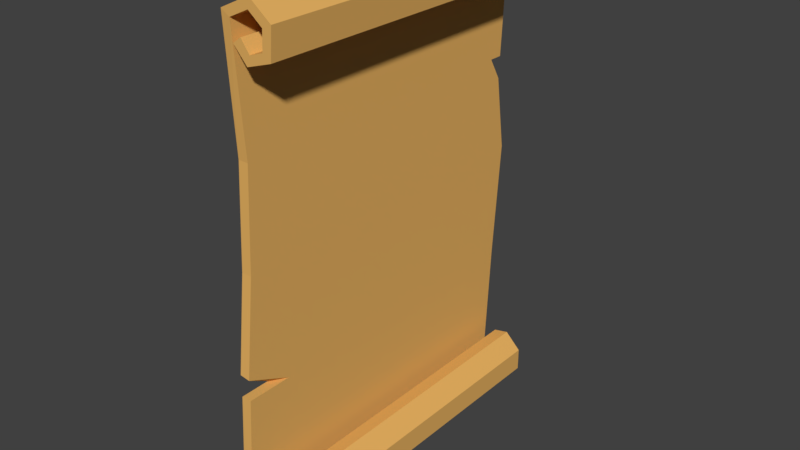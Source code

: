 # Source: Recipe.blend  (saved by Blender 2.77.0; exported with 4.5.12 LTS)
import bpy
from mathutils import Matrix  # noqa: F401  (used for matrix-valued properties, if any)

bpy.ops.wm.read_factory_settings(use_empty=True)
scene = bpy.context.scene
scene.name = 'Scene'

# ---- collections
col_collection_1 = bpy.data.collections.new('Collection 1'); scene.collection.children.link(col_collection_1)

# ---- materials (node trees are filled in below, after node groups)
mat_paper = bpy.data.materials.new('Paper')
mat_paper.alpha_threshold = 0.0
mat_paper.use_transparent_shadow = False
mat_paper.diffuse_color = (0.8, 0.4461, 0.1228, 1.0)
mat_paper.roughness = 0.5

# ---- material node trees

# ---- world
world_world = bpy.data.worlds.new('World'); scene.world = world_world
world_world.color = (0.05088, 0.05088, 0.05088)
world_world.use_sun_shadow = False
world_world.sun_shadow_jitter_overblur = 0.0
world_world.cycles.sampling_method = 'MANUAL'

# ---- meshes
me_plane_003 = bpy.data.meshes.new('Plane.003')
me_plane_003.from_pydata([(-0.817, -0.5775, -0.04708), (0.7183, -0.6256, -0.04708), (-0.817, 0.6178, -0.04708), (0.7183, 0.5696, -0.04708), (-0.417, -0.5501, -0.04708), (-0.0817, -0.5666, -0.04708), (0.3183, -0.6009, -0.04708), (0.3183, 0.5943, -0.04708), (-0.0817, 0.6286, -0.04708), (-0.417, 0.5943, -0.04708), (0.7755, -0.6256, -0.003892), (0.7755, 0.5696, -0.003892), (0.7755, -0.6256, 0.0428), (0.7755, 0.5696, 0.0428), (0.7381, -0.6256, 0.07664), (0.7381, 0.5696, 0.07664), (0.6844, -0.6256, 0.07664), (0.6844, 0.5696, 0.07664), (0.6494, -0.6256, 0.04396), (0.6494, 0.5696, 0.04396), (0.6599, -0.6256, 0.01128), (0.6599, 0.5696, 0.01128), (-0.8485, -0.5775, 0.02062), (-0.8485, 0.6178, 0.02062), (-0.8111, -0.5775, 0.06731), (-0.8111, 0.6178, 0.06731), (-0.7481, -0.5775, 0.06381), (-0.7481, 0.6178, 0.06381), (-0.7329, -0.5775, 0.01712), (-0.7329, 0.6178, 0.01712), (-0.7726, -0.5775, -0.01206), (-0.7726, 0.6178, -0.01206), (-0.8356, 0.6178, -0.0763), (-0.8356, -0.5775, -0.0763), (0.3183, -0.6009, -0.08173), (0.7293, -0.6256, -0.07993), (0.7293, 0.5696, -0.07993), (-0.417, 0.5943, -0.08173), (-0.417, -0.5501, -0.08173), (-0.0817, -0.5666, -0.08173), (0.3183, 0.5943, -0.08173), (-0.0817, 0.6286, -0.08173), (0.8065, -0.6256, -0.01934), (0.8065, 0.5696, -0.01934), (0.8072, -0.6256, 0.05684), (0.8072, 0.5696, 0.05684), (0.7506, -0.6256, 0.109), (0.7506, 0.5696, 0.109), (0.6717, -0.6256, 0.1089), (0.6717, 0.5696, 0.1089), (0.6159, -0.6256, 0.05268), (0.6159, 0.5696, 0.05268), (0.6269, -0.6256, 0.0006776), (0.6269, 0.5696, 0.0006776), (-0.8829, 0.6178, 0.02475), (-0.8829, -0.5775, 0.02475), (-0.8253, 0.6178, 0.09894), (-0.8253, -0.5775, 0.09894), (-0.727, 0.6178, 0.09126), (-0.727, -0.5775, 0.09126), (-0.7, 0.6178, 0.006504), (-0.7, -0.5775, 0.006504), (-0.7521, 0.6178, -0.03998), (-0.7521, -0.5775, -0.03998), (0.3183, -0.4447, -0.04708), (0.2474, -0.6009, -0.04708), (0.3183, -0.4975, -0.08173), (0.2425, -0.6009, -0.08173), (-0.417, 0.5444, -0.04708), (-0.3408, 0.5896, -0.04708), (-0.417, 0.5222, -0.08173), (-0.3426, 0.5897, -0.08173)], [], [(6, 1, 3, 7, 64), (0, 4, 68, 9, 2), (38, 70, 71, 41, 39), (3, 1, 10, 11), (11, 10, 12, 13), (13, 12, 14, 15), (15, 14, 16, 17), (17, 16, 18, 19), (19, 18, 20, 21), (0, 2, 23, 22), (22, 23, 25, 24), (24, 25, 27, 26), (26, 27, 29, 28), (28, 29, 31, 30), (34, 66, 40, 36, 35), (33, 32, 37, 70, 38), (68, 69, 71, 70), (38, 39, 5, 4), (64, 65, 67, 66), (36, 43, 42, 35), (43, 45, 44, 42), (45, 47, 46, 44), (47, 49, 48, 46), (49, 51, 50, 48), (51, 53, 52, 50), (33, 55, 54, 32), (55, 57, 56, 54), (57, 59, 58, 56), (59, 61, 60, 58), (61, 63, 62, 60), (17, 49, 47, 15), (14, 46, 48, 16), (26, 59, 57, 24), (6, 34, 35, 1), (25, 56, 58, 27), (19, 51, 49, 17), (9, 37, 32, 2), (16, 48, 50, 18), (11, 43, 36, 3), (28, 61, 59, 26), (0, 33, 38, 4), (20, 52, 53, 21), (1, 35, 42, 10), (27, 58, 60, 29), (41, 71, 69, 8), (21, 53, 51, 19), (31, 62, 63, 30), (18, 50, 52, 20), (13, 45, 43, 11), (30, 63, 61, 28), (64, 66, 34, 6), (10, 42, 44, 12), (29, 60, 62, 31), (3, 36, 40, 7), (22, 55, 33, 0), (7, 40, 41, 8), (2, 32, 54, 23), (15, 47, 45, 13), (12, 44, 46, 14), (9, 68, 70, 37), (24, 57, 55, 22), (23, 54, 56, 25), (5, 65, 64, 7, 8), (39, 41, 40, 66, 67), (5, 39, 67, 65), (4, 5, 8, 69, 68)])
_ca = me_plane_003.color_attributes.new('Col', 'BYTE_COLOR', 'CORNER')
_ca.data.foreach_set('color', [0.7991, 0.4452, 0.1221, 1.0, 0.7991, 0.4452, 0.1221, 1.0, 0.7991, 0.4452, 0.1221, 1.0, 0.7991, 0.4452, 0.1221, 1.0, 0.7991, 0.4452, 0.1221, 1.0, 0.7991, 0.4452, 0.1221, 1.0, 0.7991, 0.4452, 0.1221, 1.0, 0.7991, 0.4452, 0.1221, 1.0, 0.7991, 0.4452, 0.1221, 1.0, 0.7991, 0.4452, 0.1221, 1.0, 0.7991, 0.4452, 0.1221, 1.0, 0.7991, 0.4452, 0.1221, 1.0, 0.7991, 0.4452, 0.1221, 1.0, 0.7991, 0.4452, 0.1221, 1.0, 0.7991, 0.4452, 0.1221, 1.0, 0.7991, 0.4452, 0.1221, 1.0, 0.7991, 0.4452, 0.1221, 1.0, 0.7991, 0.4452, 0.1221, 1.0, 0.7991, 0.4452, 0.1221, 1.0, 0.7991, 0.4452, 0.1221, 1.0, 0.7991, 0.4452, 0.1221, 1.0, 0.7991, 0.4452, 0.1221, 1.0, 0.7991, 0.4452, 0.1221, 1.0, 0.7991, 0.4452, 0.1221, 1.0, 0.7991, 0.4452, 0.1221, 1.0, 0.7991, 0.4452, 0.1221, 1.0, 0.7991, 0.4452, 0.1221, 1.0, 0.7991, 0.4452, 0.1221, 1.0, 0.7991, 0.4452, 0.1221, 1.0, 0.7991, 0.4452, 0.1221, 1.0, 0.7991, 0.4452, 0.1221, 1.0, 0.7991, 0.4452, 0.1221, 1.0, 0.7991, 0.4452, 0.1221, 1.0, 0.7991, 0.4452, 0.1221, 1.0, 0.7991, 0.4452, 0.1221, 1.0, 0.7991, 0.4452, 0.1221, 1.0, 0.7991, 0.4452, 0.1221, 1.0, 0.7991, 0.4452, 0.1221, 1.0, 0.7991, 0.4452, 0.1221, 1.0, 0.7991, 0.4452, 0.1221, 1.0, 0.7991, 0.4452, 0.1221, 1.0, 0.7991, 0.4452, 0.1221, 1.0, 0.7991, 0.4452, 0.1221, 1.0, 0.7991, 0.4452, 0.1221, 1.0, 0.7991, 0.4452, 0.1221, 1.0, 0.7991, 0.4452, 0.1221, 1.0, 0.7991, 0.4452, 0.1221, 1.0, 0.7991, 0.4452, 0.1221, 1.0, 0.7991, 0.4452, 0.1221, 1.0, 0.7991, 0.4452, 0.1221, 1.0, 0.7991, 0.4452, 0.1221, 1.0, 0.7991, 0.4452, 0.1221, 1.0, 0.7991, 0.4452, 0.1221, 1.0, 0.7991, 0.4452, 0.1221, 1.0, 0.7991, 0.4452, 0.1221, 1.0, 0.7991, 0.4452, 0.1221, 1.0, 0.7991, 0.4452, 0.1221, 1.0, 0.7991, 0.4452, 0.1221, 1.0, 0.7991, 0.4452, 0.1221, 1.0, 0.7991, 0.4452, 0.1221, 1.0, 0.7991, 0.4452, 0.1221, 1.0, 0.7991, 0.4452, 0.1221, 1.0, 0.7991, 0.4452, 0.1221, 1.0, 0.7991, 0.4452, 0.1221, 1.0, 0.7991, 0.4452, 0.1221, 1.0, 0.7991, 0.4452, 0.1221, 1.0, 0.7991, 0.4452, 0.1221, 1.0, 0.7991, 0.4452, 0.1221, 1.0, 0.7991, 0.4452, 0.1221, 1.0, 0.7991, 0.4452, 0.1221, 1.0, 0.7991, 0.4452, 0.1221, 1.0, 0.7991, 0.4452, 0.1221, 1.0, 0.7991, 0.4452, 0.1221, 1.0, 0.7991, 0.4452, 0.1221, 1.0, 0.7991, 0.4452, 0.1221, 1.0, 0.7991, 0.4452, 0.1221, 1.0, 0.7991, 0.4452, 0.1221, 1.0, 0.7991, 0.4452, 0.1221, 1.0, 0.7991, 0.4452, 0.1221, 1.0, 0.7991, 0.4452, 0.1221, 1.0, 0.7991, 0.4452, 0.1221, 1.0, 0.7991, 0.4452, 0.1221, 1.0, 0.7991, 0.4452, 0.1221, 1.0, 0.7991, 0.4452, 0.1221, 1.0, 0.7991, 0.4452, 0.1221, 1.0, 0.7991, 0.4452, 0.1221, 1.0, 0.7991, 0.4452, 0.1221, 1.0, 0.7991, 0.4452, 0.1221, 1.0, 0.7991, 0.4452, 0.1221, 1.0, 0.7991, 0.4452, 0.1221, 1.0, 0.7991, 0.4452, 0.1221, 1.0, 0.7991, 0.4452, 0.1221, 1.0, 0.7991, 0.4452, 0.1221, 1.0, 0.7991, 0.4452, 0.1221, 1.0, 0.7991, 0.4452, 0.1221, 1.0, 0.7991, 0.4452, 0.1221, 1.0, 0.7991, 0.4452, 0.1221, 1.0, 0.7991, 0.4452, 0.1221, 1.0, 0.7991, 0.4452, 0.1221, 1.0, 0.7991, 0.4452, 0.1221, 1.0, 0.7991, 0.4452, 0.1221, 1.0, 0.7991, 0.4452, 0.1221, 1.0, 0.7991, 0.4452, 0.1221, 1.0, 0.7991, 0.4452, 0.1221, 1.0, 0.7991, 0.4452, 0.1221, 1.0, 0.7991, 0.4452, 0.1221, 1.0, 0.7991, 0.4452, 0.1221, 1.0, 0.7991, 0.4452, 0.1221, 1.0, 0.7991, 0.4452, 0.1221, 1.0, 0.7991, 0.4452, 0.1221, 1.0, 0.7991, 0.4452, 0.1221, 1.0, 0.7991, 0.4452, 0.1221, 1.0, 0.7991, 0.4452, 0.1221, 1.0, 0.7991, 0.4452, 0.1221, 1.0, 0.7991, 0.4452, 0.1221, 1.0, 0.7991, 0.4452, 0.1221, 1.0, 0.7991, 0.4452, 0.1221, 1.0, 0.7991, 0.4452, 0.1221, 1.0, 0.7991, 0.4452, 0.1221, 1.0, 0.7991, 0.4452, 0.1221, 1.0, 0.7991, 0.4452, 0.1221, 1.0, 0.7991, 0.4452, 0.1221, 1.0, 0.7991, 0.4452, 0.1221, 1.0, 0.7991, 0.4452, 0.1221, 1.0, 0.7991, 0.4452, 0.1221, 1.0, 0.7991, 0.4452, 0.1221, 1.0, 0.7991, 0.4452, 0.1221, 1.0, 0.7991, 0.4452, 0.1221, 1.0, 0.7991, 0.4452, 0.1221, 1.0, 0.7991, 0.4452, 0.1221, 1.0, 0.7991, 0.4452, 0.1221, 1.0, 0.7991, 0.4452, 0.1221, 1.0, 0.7991, 0.4452, 0.1221, 1.0, 0.7991, 0.4452, 0.1221, 1.0, 0.7991, 0.4452, 0.1221, 1.0, 0.7991, 0.4452, 0.1221, 1.0, 0.7991, 0.4452, 0.1221, 1.0, 0.7991, 0.4452, 0.1221, 1.0, 0.7991, 0.4452, 0.1221, 1.0, 0.7991, 0.4452, 0.1221, 1.0, 0.7991, 0.4452, 0.1221, 1.0, 0.7991, 0.4452, 0.1221, 1.0, 0.7991, 0.4452, 0.1221, 1.0, 0.7991, 0.4452, 0.1221, 1.0, 0.7991, 0.4452, 0.1221, 1.0, 0.7991, 0.4452, 0.1221, 1.0, 0.7991, 0.4452, 0.1221, 1.0, 0.7991, 0.4452, 0.1221, 1.0, 0.7991, 0.4452, 0.1221, 1.0, 0.7991, 0.4452, 0.1221, 1.0, 0.7991, 0.4452, 0.1221, 1.0, 0.7991, 0.4452, 0.1221, 1.0, 0.7991, 0.4452, 0.1221, 1.0, 0.7991, 0.4452, 0.1221, 1.0, 0.7991, 0.4452, 0.1221, 1.0, 0.7991, 0.4452, 0.1221, 1.0, 0.7991, 0.4452, 0.1221, 1.0, 0.7991, 0.4452, 0.1221, 1.0, 0.7991, 0.4452, 0.1221, 1.0, 0.7991, 0.4452, 0.1221, 1.0, 0.7991, 0.4452, 0.1221, 1.0, 0.7991, 0.4452, 0.1221, 1.0, 0.7991, 0.4452, 0.1221, 1.0, 0.7991, 0.4452, 0.1221, 1.0, 0.7991, 0.4452, 0.1221, 1.0, 0.7991, 0.4452, 0.1221, 1.0, 0.7991, 0.4452, 0.1221, 1.0, 0.7991, 0.4452, 0.1221, 1.0, 0.7991, 0.4452, 0.1221, 1.0, 0.7991, 0.4452, 0.1221, 1.0, 0.7991, 0.4452, 0.1221, 1.0, 0.7991, 0.4452, 0.1221, 1.0, 0.7991, 0.4452, 0.1221, 1.0, 0.7991, 0.4452, 0.1221, 1.0, 0.7991, 0.4452, 0.1221, 1.0, 0.7991, 0.4452, 0.1221, 1.0, 0.7991, 0.4452, 0.1221, 1.0, 0.7991, 0.4452, 0.1221, 1.0, 0.7991, 0.4452, 0.1221, 1.0, 0.7991, 0.4452, 0.1221, 1.0, 0.7991, 0.4452, 0.1221, 1.0, 0.7991, 0.4452, 0.1221, 1.0, 0.7991, 0.4452, 0.1221, 1.0, 0.7991, 0.4452, 0.1221, 1.0, 0.7991, 0.4452, 0.1221, 1.0, 0.7991, 0.4452, 0.1221, 1.0, 0.7991, 0.4452, 0.1221, 1.0, 0.7991, 0.4452, 0.1221, 1.0, 0.7991, 0.4452, 0.1221, 1.0, 0.7991, 0.4452, 0.1221, 1.0, 0.7991, 0.4452, 0.1221, 1.0, 0.7991, 0.4452, 0.1221, 1.0, 0.7991, 0.4452, 0.1221, 1.0, 0.7991, 0.4452, 0.1221, 1.0, 0.7991, 0.4452, 0.1221, 1.0, 0.7991, 0.4452, 0.1221, 1.0, 0.7991, 0.4452, 0.1221, 1.0, 0.7991, 0.4452, 0.1221, 1.0, 0.7991, 0.4452, 0.1221, 1.0, 0.7991, 0.4452, 0.1221, 1.0, 0.7991, 0.4452, 0.1221, 1.0, 0.7991, 0.4452, 0.1221, 1.0, 0.7991, 0.4452, 0.1221, 1.0, 0.7991, 0.4452, 0.1221, 1.0, 0.7991, 0.4452, 0.1221, 1.0, 0.7991, 0.4452, 0.1221, 1.0, 0.7991, 0.4452, 0.1221, 1.0, 0.7991, 0.4452, 0.1221, 1.0, 0.7991, 0.4452, 0.1221, 1.0, 0.7991, 0.4452, 0.1221, 1.0, 0.7991, 0.4452, 0.1221, 1.0, 0.7991, 0.4452, 0.1221, 1.0, 0.7991, 0.4452, 0.1221, 1.0, 0.7991, 0.4452, 0.1221, 1.0, 0.7991, 0.4452, 0.1221, 1.0, 0.7991, 0.4452, 0.1221, 1.0, 0.7991, 0.4452, 0.1221, 1.0, 0.7991, 0.4452, 0.1221, 1.0, 0.7991, 0.4452, 0.1221, 1.0, 0.7991, 0.4452, 0.1221, 1.0, 0.7991, 0.4452, 0.1221, 1.0, 0.7991, 0.4452, 0.1221, 1.0, 0.7991, 0.4452, 0.1221, 1.0, 0.7991, 0.4452, 0.1221, 1.0, 0.7991, 0.4452, 0.1221, 1.0, 0.7991, 0.4452, 0.1221, 1.0, 0.7991, 0.4452, 0.1221, 1.0, 0.7991, 0.4452, 0.1221, 1.0, 0.7991, 0.4452, 0.1221, 1.0, 0.7991, 0.4452, 0.1221, 1.0, 0.7991, 0.4452, 0.1221, 1.0, 0.7991, 0.4452, 0.1221, 1.0, 0.7991, 0.4452, 0.1221, 1.0, 0.7991, 0.4452, 0.1221, 1.0, 0.7991, 0.4452, 0.1221, 1.0, 0.7991, 0.4452, 0.1221, 1.0, 0.7991, 0.4452, 0.1221, 1.0, 0.7991, 0.4452, 0.1221, 1.0, 0.7991, 0.4452, 0.1221, 1.0, 0.7991, 0.4452, 0.1221, 1.0, 0.7991, 0.4452, 0.1221, 1.0, 0.7991, 0.4452, 0.1221, 1.0, 0.7991, 0.4452, 0.1221, 1.0, 0.7991, 0.4452, 0.1221, 1.0, 0.7991, 0.4452, 0.1221, 1.0, 0.7991, 0.4452, 0.1221, 1.0, 0.7991, 0.4452, 0.1221, 1.0, 0.7991, 0.4452, 0.1221, 1.0, 0.7991, 0.4452, 0.1221, 1.0, 0.7991, 0.4452, 0.1221, 1.0, 0.7991, 0.4452, 0.1221, 1.0, 0.7991, 0.4452, 0.1221, 1.0, 0.7991, 0.4452, 0.1221, 1.0, 0.7991, 0.4452, 0.1221, 1.0, 0.7991, 0.4452, 0.1221, 1.0, 0.7991, 0.4452, 0.1221, 1.0, 0.7991, 0.4452, 0.1221, 1.0, 0.7991, 0.4452, 0.1221, 1.0, 0.7991, 0.4452, 0.1221, 1.0, 0.7991, 0.4452, 0.1221, 1.0, 0.7991, 0.4452, 0.1221, 1.0, 0.7991, 0.4452, 0.1221, 1.0, 0.7991, 0.4452, 0.1221, 1.0, 0.7991, 0.4452, 0.1221, 1.0, 0.7991, 0.4452, 0.1221, 1.0, 0.7991, 0.4452, 0.1221, 1.0, 0.7991, 0.4452, 0.1221, 1.0, 0.7991, 0.4452, 0.1221, 1.0, 0.7991, 0.4452, 0.1221, 1.0, 0.7991, 0.4452, 0.1221, 1.0, 0.7991, 0.4452, 0.1221, 1.0, 0.7991, 0.4452, 0.1221, 1.0])
me_plane_003.materials.append(mat_paper)
me_plane_003.use_remesh_preserve_volume = False
me_plane_003.use_remesh_preserve_attributes = False
me_plane_003.use_mirror_vertex_groups = False
me_plane_003.update()

# ---- objects
ob_paper_02 = bpy.data.objects.new('Paper_02', me_plane_003)

# ---- transforms, parenting, visibility, modifiers, constraints
ob_paper_02.location = (0.0, 0.0, 0.0)
ob_paper_02.rotation_euler = (0.0, 1.571, 0.0)
ob_paper_02.lineart.crease_threshold = 0.0
_m = ob_paper_02.modifiers.new('Triangulate', 'TRIANGULATE')

# ---- collection membership
col_collection_1.objects.link(ob_paper_02)

# ---- scene / render settings (as saved in the file)
scene.frame_start = 1; scene.frame_end = 250; scene.frame_set(1)
scene.render.engine = 'BLENDER_EEVEE_NEXT'
scene.render.resolution_percentage = 50
scene.render.dither_intensity = 0.0
scene.cycles.use_denoising = False
scene.cycles.samples = 128
scene.cycles.sampling_pattern = 'TABULATED_SOBOL'
scene.cycles.light_sampling_threshold = 0.0
scene.cycles.use_adaptive_sampling = False
scene.cycles.use_light_tree = False
scene.cycles.blur_glossy = 0.0
scene.cycles.sample_clamp_indirect = 0.0
scene.view_settings.view_transform = 'Standard'
bpy.context.view_layer.update()

# ---- added for rendering (the .blend has no active camera and no usable light): camera, sun
cam_auto = bpy.data.cameras.new('AutoCamera')
cam_auto.lens = 50.0
cam_auto.sensor_width = 36.0
cam_auto.clip_end = 1000.0
ob_auto_camera = bpy.data.objects.new('AutoCamera', cam_auto)
scene.collection.objects.link(ob_auto_camera)
ob_auto_camera.location = (1.96883, -2.34478, 1.60203)
ob_auto_camera.rotation_euler = (1.09748, -7.21219e-08, 0.694738)
scene.camera = ob_auto_camera
light_auto_sun = bpy.data.lights.new('AutoSun', 'SUN')
light_auto_sun.energy = 3.0
light_auto_sun.angle = 0.0523599
ob_auto_sun = bpy.data.objects.new('AutoSun', light_auto_sun)
scene.collection.objects.link(ob_auto_sun)
ob_auto_sun.rotation_euler = (0.872665, 0.174533, 0.523599)
bpy.context.view_layer.update()
